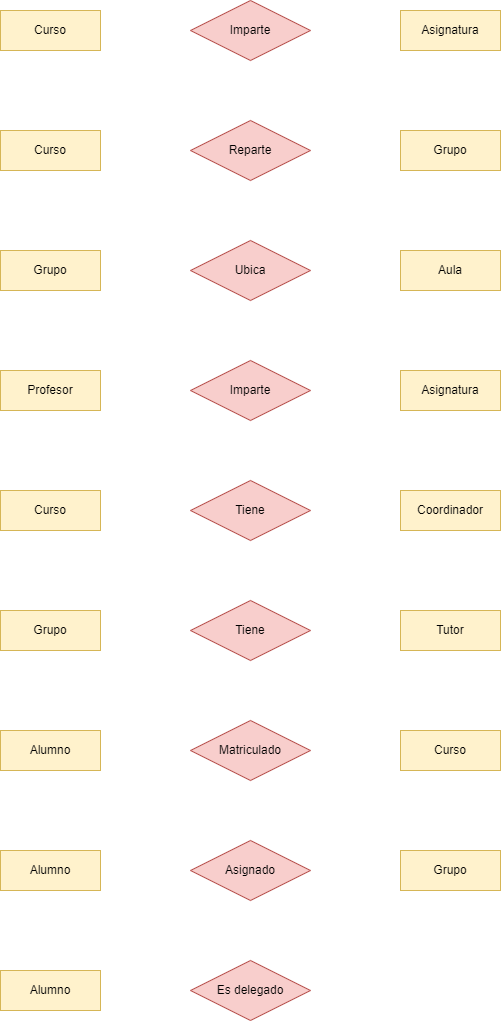

The diagram above was exported from draw.io. Its source (the exported page's mxGraphModel, read from the mxfile embedded in the PNG):
<mxGraphModel dx="2062" dy="1146" grid="1" gridSize="10" guides="1" tooltips="1" connect="1" arrows="1" fold="1" page="1" pageScale="1" pageWidth="827" pageHeight="1169" math="0" shadow="0">
  <root>
    <mxCell id="0" />
    <mxCell id="1" parent="0" />
    <mxCell id="5kvexndlQQHZtlvaNNbh-1" value="Curso" style="whiteSpace=wrap;html=1;align=center;fillColor=#fff2cc;strokeColor=#d6b656;" parent="1" vertex="1">
      <mxGeometry x="80" y="90" width="100" height="40" as="geometry" />
    </mxCell>
    <mxCell id="5kvexndlQQHZtlvaNNbh-2" value="Imparte" style="shape=rhombus;perimeter=rhombusPerimeter;whiteSpace=wrap;html=1;align=center;fillColor=#f8cecc;strokeColor=#b85450;" parent="1" vertex="1">
      <mxGeometry x="270" y="80" width="120" height="60" as="geometry" />
    </mxCell>
    <mxCell id="5kvexndlQQHZtlvaNNbh-3" value="Asignatura" style="whiteSpace=wrap;html=1;align=center;fillColor=#fff2cc;strokeColor=#d6b656;" parent="1" vertex="1">
      <mxGeometry x="480" y="90" width="100" height="40" as="geometry" />
    </mxCell>
    <mxCell id="5kvexndlQQHZtlvaNNbh-4" value="Grupo" style="whiteSpace=wrap;html=1;align=center;fillColor=#fff2cc;strokeColor=#d6b656;" parent="1" vertex="1">
      <mxGeometry x="480" y="210" width="100" height="40" as="geometry" />
    </mxCell>
    <mxCell id="5kvexndlQQHZtlvaNNbh-5" value="Reparte" style="shape=rhombus;perimeter=rhombusPerimeter;whiteSpace=wrap;html=1;align=center;fillColor=#f8cecc;strokeColor=#b85450;" parent="1" vertex="1">
      <mxGeometry x="270" y="200" width="120" height="60" as="geometry" />
    </mxCell>
    <mxCell id="5kvexndlQQHZtlvaNNbh-6" value="Curso" style="whiteSpace=wrap;html=1;align=center;fillColor=#fff2cc;strokeColor=#d6b656;" parent="1" vertex="1">
      <mxGeometry x="80" y="210" width="100" height="40" as="geometry" />
    </mxCell>
    <mxCell id="5kvexndlQQHZtlvaNNbh-7" value="Grupo" style="whiteSpace=wrap;html=1;align=center;fillColor=#fff2cc;strokeColor=#d6b656;" parent="1" vertex="1">
      <mxGeometry x="80" y="330" width="100" height="40" as="geometry" />
    </mxCell>
    <mxCell id="5kvexndlQQHZtlvaNNbh-8" value="Ubica" style="shape=rhombus;perimeter=rhombusPerimeter;whiteSpace=wrap;html=1;align=center;fillColor=#f8cecc;strokeColor=#b85450;" parent="1" vertex="1">
      <mxGeometry x="270" y="320" width="120" height="60" as="geometry" />
    </mxCell>
    <mxCell id="5kvexndlQQHZtlvaNNbh-9" value="Aula" style="whiteSpace=wrap;html=1;align=center;fillColor=#fff2cc;strokeColor=#d6b656;" parent="1" vertex="1">
      <mxGeometry x="480" y="330" width="100" height="40" as="geometry" />
    </mxCell>
    <mxCell id="5kvexndlQQHZtlvaNNbh-10" value="Profesor" style="whiteSpace=wrap;html=1;align=center;fillColor=#fff2cc;strokeColor=#d6b656;" parent="1" vertex="1">
      <mxGeometry x="80" y="450" width="100" height="40" as="geometry" />
    </mxCell>
    <mxCell id="5kvexndlQQHZtlvaNNbh-11" value="Curso" style="whiteSpace=wrap;html=1;align=center;fillColor=#fff2cc;strokeColor=#d6b656;" parent="1" vertex="1">
      <mxGeometry x="80" y="570" width="100" height="40" as="geometry" />
    </mxCell>
    <mxCell id="5kvexndlQQHZtlvaNNbh-13" value="Imparte" style="shape=rhombus;perimeter=rhombusPerimeter;whiteSpace=wrap;html=1;align=center;fillColor=#f8cecc;strokeColor=#b85450;" parent="1" vertex="1">
      <mxGeometry x="270" y="440" width="120" height="60" as="geometry" />
    </mxCell>
    <mxCell id="5kvexndlQQHZtlvaNNbh-14" value="Asignatura" style="whiteSpace=wrap;html=1;align=center;fillColor=#fff2cc;strokeColor=#d6b656;" parent="1" vertex="1">
      <mxGeometry x="480" y="450" width="100" height="40" as="geometry" />
    </mxCell>
    <mxCell id="5kvexndlQQHZtlvaNNbh-15" value="Tiene" style="shape=rhombus;perimeter=rhombusPerimeter;whiteSpace=wrap;html=1;align=center;fillColor=#f8cecc;strokeColor=#b85450;" parent="1" vertex="1">
      <mxGeometry x="270" y="560" width="120" height="60" as="geometry" />
    </mxCell>
    <mxCell id="5kvexndlQQHZtlvaNNbh-16" value="Coordinador" style="whiteSpace=wrap;html=1;align=center;fillColor=#fff2cc;strokeColor=#d6b656;" parent="1" vertex="1">
      <mxGeometry x="480" y="570" width="100" height="40" as="geometry" />
    </mxCell>
    <mxCell id="5kvexndlQQHZtlvaNNbh-17" value="Grupo" style="whiteSpace=wrap;html=1;align=center;fillColor=#fff2cc;strokeColor=#d6b656;" parent="1" vertex="1">
      <mxGeometry x="80" y="690" width="100" height="40" as="geometry" />
    </mxCell>
    <mxCell id="5kvexndlQQHZtlvaNNbh-18" value="Tiene" style="shape=rhombus;perimeter=rhombusPerimeter;whiteSpace=wrap;html=1;align=center;fillColor=#f8cecc;strokeColor=#b85450;" parent="1" vertex="1">
      <mxGeometry x="270" y="680" width="120" height="60" as="geometry" />
    </mxCell>
    <mxCell id="5kvexndlQQHZtlvaNNbh-19" value="Tutor" style="whiteSpace=wrap;html=1;align=center;fillColor=#fff2cc;strokeColor=#d6b656;" parent="1" vertex="1">
      <mxGeometry x="480" y="690" width="100" height="40" as="geometry" />
    </mxCell>
    <mxCell id="5kvexndlQQHZtlvaNNbh-20" value="Alumno" style="whiteSpace=wrap;html=1;align=center;fillColor=#fff2cc;strokeColor=#d6b656;" parent="1" vertex="1">
      <mxGeometry x="80" y="810" width="100" height="40" as="geometry" />
    </mxCell>
    <mxCell id="5kvexndlQQHZtlvaNNbh-21" value="Matriculado" style="shape=rhombus;perimeter=rhombusPerimeter;whiteSpace=wrap;html=1;align=center;fillColor=#f8cecc;strokeColor=#b85450;" parent="1" vertex="1">
      <mxGeometry x="270" y="800" width="120" height="60" as="geometry" />
    </mxCell>
    <mxCell id="5kvexndlQQHZtlvaNNbh-22" value="Curso" style="whiteSpace=wrap;html=1;align=center;fillColor=#fff2cc;strokeColor=#d6b656;" parent="1" vertex="1">
      <mxGeometry x="480" y="810" width="100" height="40" as="geometry" />
    </mxCell>
    <mxCell id="5kvexndlQQHZtlvaNNbh-23" value="Alumno" style="whiteSpace=wrap;html=1;align=center;fillColor=#fff2cc;strokeColor=#d6b656;" parent="1" vertex="1">
      <mxGeometry x="80" y="930" width="100" height="40" as="geometry" />
    </mxCell>
    <mxCell id="5kvexndlQQHZtlvaNNbh-24" value="Asignado" style="shape=rhombus;perimeter=rhombusPerimeter;whiteSpace=wrap;html=1;align=center;fillColor=#f8cecc;strokeColor=#b85450;" parent="1" vertex="1">
      <mxGeometry x="270" y="920" width="120" height="60" as="geometry" />
    </mxCell>
    <mxCell id="5kvexndlQQHZtlvaNNbh-25" value="Grupo" style="whiteSpace=wrap;html=1;align=center;fillColor=#fff2cc;strokeColor=#d6b656;" parent="1" vertex="1">
      <mxGeometry x="480" y="930" width="100" height="40" as="geometry" />
    </mxCell>
    <mxCell id="5kvexndlQQHZtlvaNNbh-26" value="Alumno" style="whiteSpace=wrap;html=1;align=center;fillColor=#fff2cc;strokeColor=#d6b656;" parent="1" vertex="1">
      <mxGeometry x="80" y="1050" width="100" height="40" as="geometry" />
    </mxCell>
    <mxCell id="5kvexndlQQHZtlvaNNbh-27" value="Es delegado" style="shape=rhombus;perimeter=rhombusPerimeter;whiteSpace=wrap;html=1;align=center;fillColor=#f8cecc;strokeColor=#b85450;" parent="1" vertex="1">
      <mxGeometry x="270" y="1040" width="120" height="60" as="geometry" />
    </mxCell>
  </root>
</mxGraphModel>